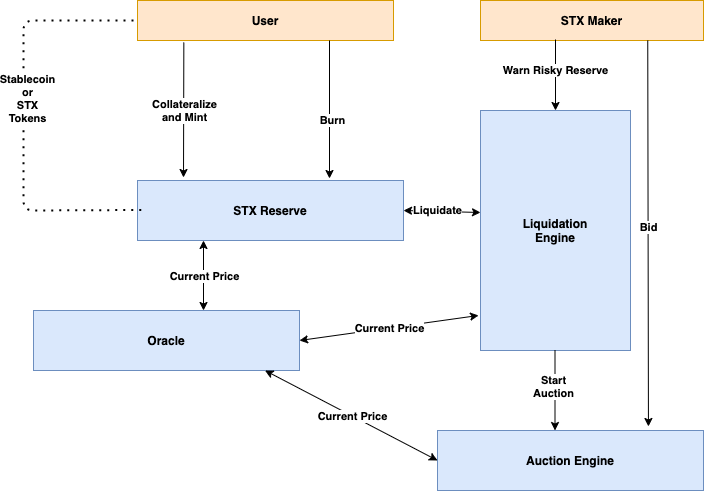

The diagram above was exported from draw.io. Its source (the exported page's mxGraphModel, read from the mxfile embedded in the PNG):
<mxGraphModel dx="1298" dy="741" grid="1" gridSize="10" guides="1" tooltips="1" connect="1" arrows="1" fold="1" page="1" pageScale="1" pageWidth="827" pageHeight="1169" math="0" shadow="0">
  <root>
    <mxCell id="0" />
    <mxCell id="1" parent="0" />
    <mxCell id="cM9HbK5OOJ6MH9RR-zZO-1" value="User" style="rounded=0;whiteSpace=wrap;html=1;fillColor=#ffe6cc;strokeColor=#d79b00;fontStyle=1" parent="1" vertex="1">
      <mxGeometry x="204" y="40" width="256" height="40" as="geometry" />
    </mxCell>
    <mxCell id="cM9HbK5OOJ6MH9RR-zZO-6" value="STX Reserve" style="rounded=0;whiteSpace=wrap;html=1;fontStyle=1;fillColor=#dae8fc;strokeColor=#6c8ebf;" parent="1" vertex="1">
      <mxGeometry x="204" y="220" width="266" height="60" as="geometry" />
    </mxCell>
    <mxCell id="cM9HbK5OOJ6MH9RR-zZO-10" value="" style="endArrow=classic;html=1;exitX=0.181;exitY=1.05;exitDx=0;exitDy=0;exitPerimeter=0;" parent="1" edge="1" source="cM9HbK5OOJ6MH9RR-zZO-1">
      <mxGeometry relative="1" as="geometry">
        <mxPoint x="280" y="90" as="sourcePoint" />
        <mxPoint x="250" y="217" as="targetPoint" />
      </mxGeometry>
    </mxCell>
    <mxCell id="cM9HbK5OOJ6MH9RR-zZO-11" value="Collateralize&lt;br&gt;and Mint" style="edgeLabel;resizable=0;html=1;align=center;verticalAlign=middle;fontStyle=1" parent="cM9HbK5OOJ6MH9RR-zZO-10" connectable="0" vertex="1">
      <mxGeometry relative="1" as="geometry" />
    </mxCell>
    <mxCell id="8HpMJnrHzHxSyBUuwSp4-2" value="" style="endArrow=none;dashed=1;html=1;dashPattern=1 3;strokeWidth=2;" edge="1" parent="1">
      <mxGeometry width="50" height="50" relative="1" as="geometry">
        <mxPoint x="200" y="60" as="sourcePoint" />
        <mxPoint x="210" y="249.5" as="targetPoint" />
        <Array as="points">
          <mxPoint x="90" y="60" />
          <mxPoint x="90" y="250" />
        </Array>
      </mxGeometry>
    </mxCell>
    <mxCell id="8HpMJnrHzHxSyBUuwSp4-3" value="Stablecoin&lt;br&gt;or&lt;br&gt;STX&lt;br&gt;Tokens" style="edgeLabel;resizable=0;html=1;align=center;verticalAlign=middle;fontStyle=1" connectable="0" vertex="1" parent="1">
      <mxGeometry x="89.9986532586149" y="139.99817162929946" as="geometry">
        <mxPoint x="4" y="-2" as="offset" />
      </mxGeometry>
    </mxCell>
    <mxCell id="8HpMJnrHzHxSyBUuwSp4-4" value="" style="endArrow=classic;html=1;exitX=0.75;exitY=1;exitDx=0;exitDy=0;" edge="1" parent="1" source="cM9HbK5OOJ6MH9RR-zZO-1">
      <mxGeometry width="50" height="50" relative="1" as="geometry">
        <mxPoint x="440" y="80" as="sourcePoint" />
        <mxPoint x="396" y="218" as="targetPoint" />
      </mxGeometry>
    </mxCell>
    <mxCell id="8HpMJnrHzHxSyBUuwSp4-5" value="&lt;b&gt;Burn&lt;/b&gt;" style="edgeLabel;html=1;align=center;verticalAlign=middle;resizable=0;points=[];" vertex="1" connectable="0" parent="8HpMJnrHzHxSyBUuwSp4-4">
      <mxGeometry x="0.1405" y="2" relative="1" as="geometry">
        <mxPoint as="offset" />
      </mxGeometry>
    </mxCell>
    <mxCell id="8HpMJnrHzHxSyBUuwSp4-7" value="Liquidation&lt;br&gt;Engine" style="rounded=0;whiteSpace=wrap;html=1;fontStyle=1;fillColor=#dae8fc;strokeColor=#6c8ebf;" vertex="1" parent="1">
      <mxGeometry x="547" y="150" width="150" height="240" as="geometry" />
    </mxCell>
    <mxCell id="8HpMJnrHzHxSyBUuwSp4-8" value="STX Maker" style="rounded=0;whiteSpace=wrap;html=1;fillColor=#ffe6cc;strokeColor=#d79b00;fontStyle=1" vertex="1" parent="1">
      <mxGeometry x="547" y="40" width="223" height="40" as="geometry" />
    </mxCell>
    <mxCell id="8HpMJnrHzHxSyBUuwSp4-9" value="" style="endArrow=classic;html=1;entryX=0.5;entryY=0;entryDx=0;entryDy=0;" edge="1" parent="1" target="8HpMJnrHzHxSyBUuwSp4-7">
      <mxGeometry width="50" height="50" relative="1" as="geometry">
        <mxPoint x="622" y="79" as="sourcePoint" />
        <mxPoint x="604.5" y="140" as="targetPoint" />
      </mxGeometry>
    </mxCell>
    <mxCell id="8HpMJnrHzHxSyBUuwSp4-12" value="&lt;b&gt;Warn Risky Reserve&lt;/b&gt;" style="edgeLabel;html=1;align=center;verticalAlign=middle;resizable=0;points=[];" vertex="1" connectable="0" parent="8HpMJnrHzHxSyBUuwSp4-9">
      <mxGeometry x="-0.1667" y="-1" relative="1" as="geometry">
        <mxPoint as="offset" />
      </mxGeometry>
    </mxCell>
    <mxCell id="8HpMJnrHzHxSyBUuwSp4-13" value="Oracle" style="rounded=0;whiteSpace=wrap;html=1;fontStyle=1;fillColor=#dae8fc;strokeColor=#6c8ebf;" vertex="1" parent="1">
      <mxGeometry x="100" y="350" width="266" height="60" as="geometry" />
    </mxCell>
    <mxCell id="8HpMJnrHzHxSyBUuwSp4-14" value="Auction Engine" style="rounded=0;whiteSpace=wrap;html=1;fontStyle=1;fillColor=#dae8fc;strokeColor=#6c8ebf;" vertex="1" parent="1">
      <mxGeometry x="504" y="470" width="266" height="60" as="geometry" />
    </mxCell>
    <mxCell id="8HpMJnrHzHxSyBUuwSp4-16" value="" style="endArrow=classic;startArrow=classic;html=1;" edge="1" parent="1">
      <mxGeometry width="50" height="50" relative="1" as="geometry">
        <mxPoint x="270" y="350" as="sourcePoint" />
        <mxPoint x="270" y="280" as="targetPoint" />
      </mxGeometry>
    </mxCell>
    <mxCell id="8HpMJnrHzHxSyBUuwSp4-17" value="&lt;b&gt;Current Price&lt;/b&gt;" style="edgeLabel;html=1;align=center;verticalAlign=middle;resizable=0;points=[];" vertex="1" connectable="0" parent="8HpMJnrHzHxSyBUuwSp4-16">
      <mxGeometry relative="1" as="geometry">
        <mxPoint as="offset" />
      </mxGeometry>
    </mxCell>
    <mxCell id="8HpMJnrHzHxSyBUuwSp4-18" value="" style="endArrow=classic;startArrow=classic;html=1;entryX=-0.013;entryY=0.854;entryDx=0;entryDy=0;entryPerimeter=0;exitX=1;exitY=0.5;exitDx=0;exitDy=0;" edge="1" parent="1" source="8HpMJnrHzHxSyBUuwSp4-13" target="8HpMJnrHzHxSyBUuwSp4-7">
      <mxGeometry width="50" height="50" relative="1" as="geometry">
        <mxPoint x="390" y="390" as="sourcePoint" />
        <mxPoint x="390" y="320" as="targetPoint" />
      </mxGeometry>
    </mxCell>
    <mxCell id="8HpMJnrHzHxSyBUuwSp4-19" value="&lt;b&gt;Current Price&lt;/b&gt;" style="edgeLabel;html=1;align=center;verticalAlign=middle;resizable=0;points=[];" vertex="1" connectable="0" parent="8HpMJnrHzHxSyBUuwSp4-18">
      <mxGeometry relative="1" as="geometry">
        <mxPoint as="offset" />
      </mxGeometry>
    </mxCell>
    <mxCell id="8HpMJnrHzHxSyBUuwSp4-20" value="" style="endArrow=classic;startArrow=classic;html=1;exitX=0;exitY=0.5;exitDx=0;exitDy=0;" edge="1" parent="1" source="8HpMJnrHzHxSyBUuwSp4-14">
      <mxGeometry width="50" height="50" relative="1" as="geometry">
        <mxPoint x="331.5" y="480" as="sourcePoint" />
        <mxPoint x="331.5" y="410" as="targetPoint" />
      </mxGeometry>
    </mxCell>
    <mxCell id="8HpMJnrHzHxSyBUuwSp4-21" value="&lt;b&gt;Current Price&lt;/b&gt;" style="edgeLabel;html=1;align=center;verticalAlign=middle;resizable=0;points=[];" vertex="1" connectable="0" parent="8HpMJnrHzHxSyBUuwSp4-20">
      <mxGeometry relative="1" as="geometry">
        <mxPoint as="offset" />
      </mxGeometry>
    </mxCell>
    <mxCell id="8HpMJnrHzHxSyBUuwSp4-22" value="" style="endArrow=classic;html=1;exitX=0.75;exitY=1;exitDx=0;exitDy=0;entryX=0.793;entryY=-0.067;entryDx=0;entryDy=0;entryPerimeter=0;" edge="1" parent="1" source="8HpMJnrHzHxSyBUuwSp4-8" target="8HpMJnrHzHxSyBUuwSp4-14">
      <mxGeometry width="50" height="50" relative="1" as="geometry">
        <mxPoint x="730" y="240" as="sourcePoint" />
        <mxPoint x="714" y="427" as="targetPoint" />
      </mxGeometry>
    </mxCell>
    <mxCell id="8HpMJnrHzHxSyBUuwSp4-23" value="&lt;b&gt;Bid&lt;/b&gt;" style="edgeLabel;html=1;align=center;verticalAlign=middle;resizable=0;points=[];" vertex="1" connectable="0" parent="8HpMJnrHzHxSyBUuwSp4-22">
      <mxGeometry x="-0.0316" relative="1" as="geometry">
        <mxPoint as="offset" />
      </mxGeometry>
    </mxCell>
    <mxCell id="8HpMJnrHzHxSyBUuwSp4-24" value="" style="endArrow=classic;startArrow=classic;html=1;exitX=1;exitY=0.5;exitDx=0;exitDy=0;entryX=0;entryY=0.425;entryDx=0;entryDy=0;entryPerimeter=0;" edge="1" parent="1" source="cM9HbK5OOJ6MH9RR-zZO-6" target="8HpMJnrHzHxSyBUuwSp4-7">
      <mxGeometry width="50" height="50" relative="1" as="geometry">
        <mxPoint x="480" y="295" as="sourcePoint" />
        <mxPoint x="530" y="245" as="targetPoint" />
      </mxGeometry>
    </mxCell>
    <mxCell id="8HpMJnrHzHxSyBUuwSp4-25" value="&lt;b&gt;Liquidate&lt;/b&gt;" style="edgeLabel;html=1;align=center;verticalAlign=middle;resizable=0;points=[];" vertex="1" connectable="0" parent="8HpMJnrHzHxSyBUuwSp4-24">
      <mxGeometry x="-0.1343" y="1" relative="1" as="geometry">
        <mxPoint as="offset" />
      </mxGeometry>
    </mxCell>
    <mxCell id="8HpMJnrHzHxSyBUuwSp4-26" value="" style="endArrow=classic;html=1;" edge="1" parent="1">
      <mxGeometry width="50" height="50" relative="1" as="geometry">
        <mxPoint x="621.5" y="390" as="sourcePoint" />
        <mxPoint x="621.5" y="470" as="targetPoint" />
      </mxGeometry>
    </mxCell>
    <mxCell id="8HpMJnrHzHxSyBUuwSp4-27" value="&lt;b&gt;Start&lt;br&gt;Auction&lt;/b&gt;" style="edgeLabel;html=1;align=center;verticalAlign=middle;resizable=0;points=[];" vertex="1" connectable="0" parent="8HpMJnrHzHxSyBUuwSp4-26">
      <mxGeometry x="-0.125" y="-2" relative="1" as="geometry">
        <mxPoint as="offset" />
      </mxGeometry>
    </mxCell>
  </root>
</mxGraphModel>